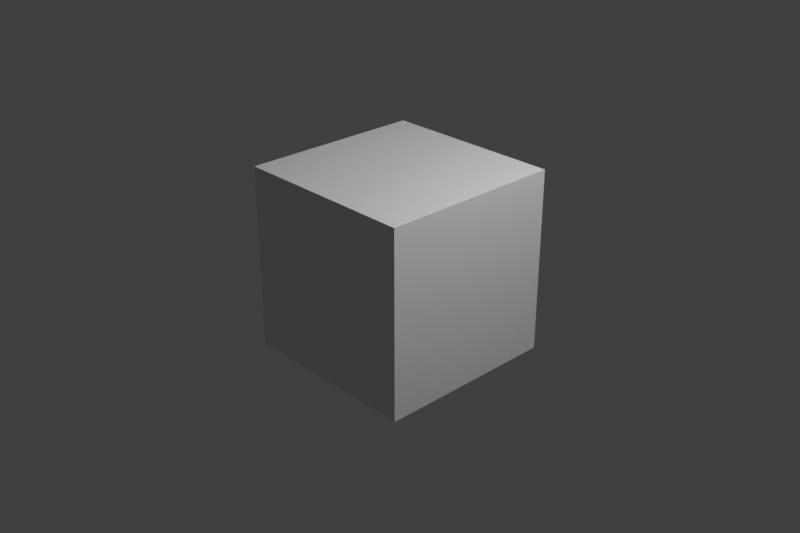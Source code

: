 # Source: video.blend  (saved by Blender 4.0.36; exported with 4.5.12 LTS)
import bpy
from mathutils import Matrix  # noqa: F401  (used for matrix-valued properties, if any)

bpy.ops.wm.read_factory_settings(use_empty=True)
scene = bpy.context.scene
scene.name = 'Scene'

# ---- collections
col_collection = bpy.data.collections.new('Collection'); scene.collection.children.link(col_collection)

# ---- materials (node trees are filled in below, after node groups)
mat_material = bpy.data.materials.new('Material')
mat_material.alpha_threshold = 0.0
mat_material.use_transparent_shadow = False
mat_material.roughness = 0.5
mat_material.line_color = (0.0, 0.0, 0.0, 1.0)

# ---- material node trees
mat_material.use_nodes = True; mat_material.node_tree.nodes.clear()
_N = mat_material.node_tree.nodes; _L = mat_material.node_tree.links
n0 = _N.new('ShaderNodeOutputMaterial'); n0.name = 'Material Output'; n0.location = (300, 300)
n1 = _N.new('ShaderNodeBsdfPrincipled'); n1.name = 'Principled BSDF'; n1.location = (10, 300)
n1.inputs[3].default_value = 1.45
_L.new(n1.outputs[0], n0.inputs[0])
n0.is_active_output = True

# ---- world
world_world = bpy.data.worlds.new('World'); scene.world = world_world
world_world.use_nodes = True; world_world.node_tree.nodes.clear()
_N = world_world.node_tree.nodes; _L = world_world.node_tree.links
n0 = _N.new('ShaderNodeOutputWorld'); n0.name = 'World Output'; n0.location = (300, 300)
n1 = _N.new('ShaderNodeBackground'); n1.name = 'Background'; n1.location = (10, 300)
n1.inputs[0].default_value = (0.05088, 0.05088, 0.05088, 1.0)
_L.new(n1.outputs[0], n0.inputs[0])
n0.is_active_output = True
world_world.color = (0.05088, 0.05088, 0.05088)
world_world.use_sun_shadow = False
world_world.sun_shadow_jitter_overblur = 0.0

# ---- cameras
cam_camera = bpy.data.cameras.new('Camera')
cam_camera.clip_end = 100.0
cam_camera.ortho_scale = 7.314

# ---- lights
light_light = bpy.data.lights.new('Light', 'POINT')
light_light.transmission_factor = 0.0
light_light.use_soft_falloff = False
light_light.energy = 1000.0
light_light.shadow_soft_size = 0.1
light_light.shadow_maximum_resolution = 0.006
light_light.use_absolute_resolution = True

# ---- meshes
me_cube = bpy.data.meshes.new('Cube')
me_cube.from_pydata([(1.0, 1.0, 1.0), (1.0, 1.0, -1.0), (1.0, -1.0, 1.0), (1.0, -1.0, -1.0), (-1.0, 1.0, 1.0), (-1.0, 1.0, -1.0), (-1.0, -1.0, 1.0), (-1.0, -1.0, -1.0)], [], [(0, 4, 6, 2), (3, 2, 6, 7), (7, 6, 4, 5), (5, 1, 3, 7), (1, 0, 2, 3), (5, 4, 0, 1)])
_uv = me_cube.uv_layers.new(name='UVMap')
_uv.uv.foreach_set('vector', [0.625, 0.5, 0.875, 0.5, 0.875, 0.75, 0.625, 0.75, 0.375, 0.75, 0.625, 0.75, 0.625, 1.0, 0.375, 1.0, 0.375, 0.0, 0.625, 0.0, 0.625, 0.25, 0.375, 0.25, 0.125, 0.5, 0.375, 0.5, 0.375, 0.75, 0.125, 0.75, 0.375, 0.5, 0.625, 0.5, 0.625, 0.75, 0.375, 0.75, 0.375, 0.25, 0.625, 0.25, 0.625, 0.5, 0.375, 0.5])
me_cube.materials.append(mat_material)
me_cube.use_mirror_vertex_groups = False
me_cube.update()

# ---- objects
ob_cube = bpy.data.objects.new('Cube', me_cube)
ob_light = bpy.data.objects.new('Light', light_light)
ob_camera = bpy.data.objects.new('Camera', cam_camera)

# ---- transforms, parenting, visibility, modifiers, constraints
ob_cube.location = (0.0, 0.0, 0.0)
ob_cube.lock_rotations_4d = False
ob_cube.empty_display_type = 'ARROWS'
ob_cube.lineart.crease_threshold = 0.0
ob_light.location = (4.076, 1.005, 5.904)
ob_light.rotation_euler = (0.6503, 0.05522, 1.866)
ob_light.lock_rotations_4d = False
ob_light.empty_display_type = 'ARROWS'
ob_light.color = (0.0, 0.0, 0.0, 0.0)
ob_light.lineart.crease_threshold = 0.0
ob_camera.location = (7.359, -6.926, 4.958)
ob_camera.rotation_euler = (1.109, 0.0, 0.8149)
ob_camera.lock_rotations_4d = False
ob_camera.empty_display_type = 'ARROWS'
ob_camera.color = (0.0, 0.0, 0.0, 0.0)
ob_camera.display_type = 'WIRE'
ob_camera.lineart.crease_threshold = 0.0

# ---- collection membership
col_collection.objects.link(ob_cube)
col_collection.objects.link(ob_light)
col_collection.objects.link(ob_camera)

# ---- scene / render settings (as saved in the file)
scene.camera = ob_camera
scene.frame_start = 1; scene.frame_end = 28423; scene.frame_set(21689)
scene.render.engine = 'BLENDER_EEVEE_NEXT'
scene.render.image_settings.file_format = 'FFMPEG'
scene.render.image_settings.color_mode = 'RGB'
scene.render.resolution_x = 1620
scene.render.fps = 30
scene.cycles.sampling_pattern = 'TABULATED_SOBOL'
scene.view_settings.view_transform = 'Standard'
bpy.context.view_layer.update()
